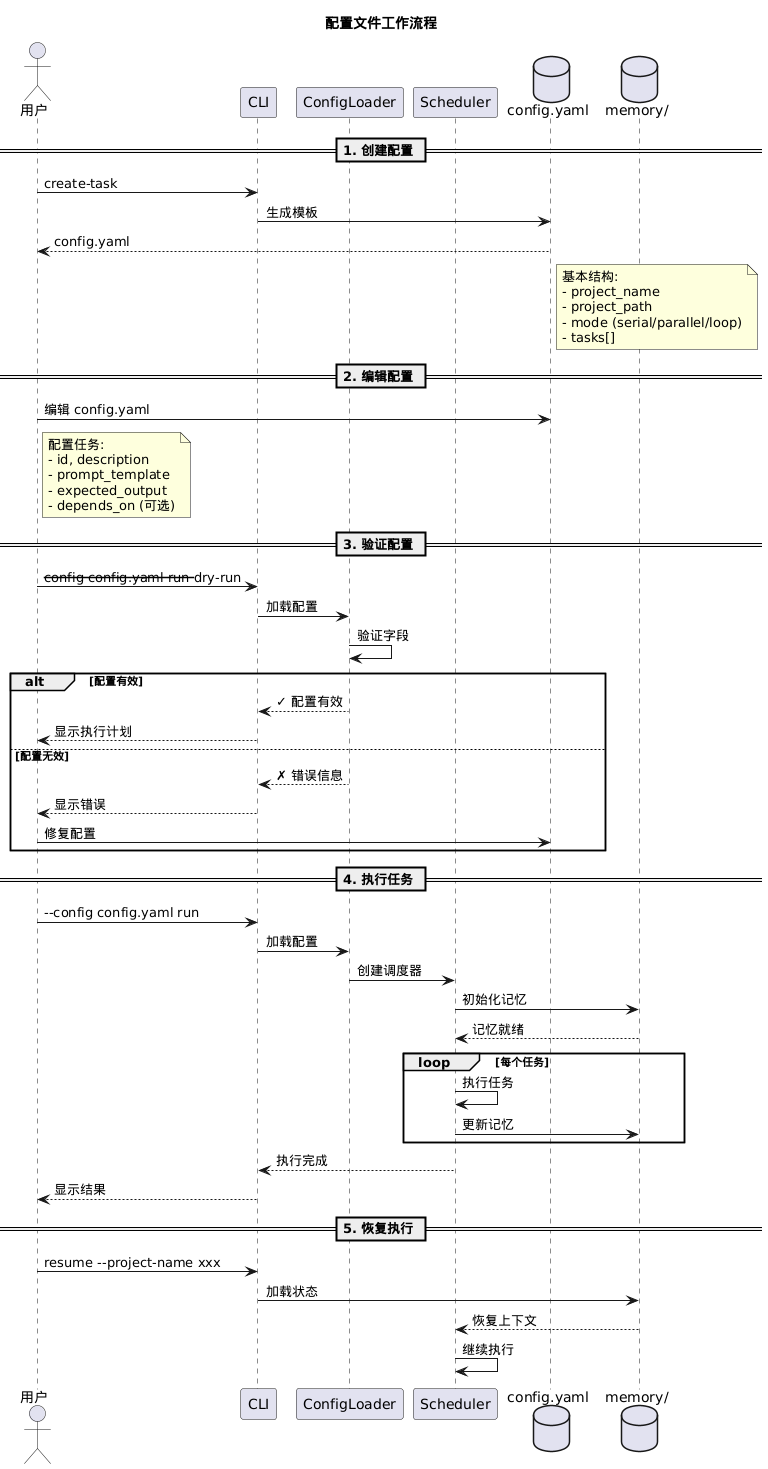

The diagram above was rendered by PlantUML. Its source (embedded in the PNG):
@startuml
skinparam backgroundColor white
skinparam defaultFontName Microsoft YaHei

title 配置文件工作流程

actor 用户 as User
participant "CLI" as CLI
participant "ConfigLoader" as Loader
participant "Scheduler" as Scheduler
database "config.yaml" as Config
database "memory/" as Memory

== 1. 创建配置 ==
User -> CLI: create-task
CLI -> Config: 生成模板
Config --> User: config.yaml

note right of Config
基本结构:
- project_name
- project_path
- mode (serial/parallel/loop)
- tasks[]
end note

== 2. 编辑配置 ==
User -> Config: 编辑 config.yaml
note right of User
配置任务:
- id, description
- prompt_template
- expected_output
- depends_on (可选)
end note

== 3. 验证配置 ==
User -> CLI: --config config.yaml run --dry-run
CLI -> Loader: 加载配置
Loader -> Loader: 验证字段
alt 配置有效
    Loader --> CLI: ✓ 配置有效
    CLI --> User: 显示执行计划
else 配置无效
    Loader --> CLI: ✗ 错误信息
    CLI --> User: 显示错误
    User -> Config: 修复配置
end

== 4. 执行任务 ==
User -> CLI: --config config.yaml run
CLI -> Loader: 加载配置
Loader -> Scheduler: 创建调度器
Scheduler -> Memory: 初始化记忆
Memory --> Scheduler: 记忆就绪

loop 每个任务
    Scheduler -> Scheduler: 执行任务
    Scheduler -> Memory: 更新记忆
end

Scheduler --> CLI: 执行完成
CLI --> User: 显示结果

== 5. 恢复执行 ==
User -> CLI: resume --project-name xxx
CLI -> Memory: 加载状态
Memory --> Scheduler: 恢复上下文
Scheduler -> Scheduler: 继续执行

@enduml